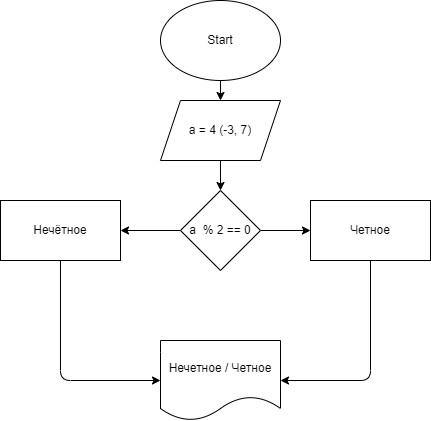

The diagram above was exported from draw.io. Its source (the exported page's mxGraphModel, read from the mxfile embedded in the PNG):
<mxGraphModel dx="747" dy="290" grid="1" gridSize="10" guides="1" tooltips="1" connect="1" arrows="1" fold="1" page="1" pageScale="1" pageWidth="850" pageHeight="1100" math="0" shadow="0">
  <root>
    <mxCell id="0" />
    <mxCell id="1" parent="0" />
    <mxCell id="6" value="" style="edgeStyle=none;html=1;" parent="1" source="2" target="5" edge="1">
      <mxGeometry relative="1" as="geometry" />
    </mxCell>
    <mxCell id="2" value="Start" style="ellipse;whiteSpace=wrap;html=1;" parent="1" vertex="1">
      <mxGeometry x="240" y="40" width="120" height="80" as="geometry" />
    </mxCell>
    <mxCell id="8" value="" style="edgeStyle=none;html=1;" parent="1" source="5" target="7" edge="1">
      <mxGeometry relative="1" as="geometry" />
    </mxCell>
    <mxCell id="5" value="a = 4 (-3, 7)" style="shape=parallelogram;perimeter=parallelogramPerimeter;whiteSpace=wrap;html=1;fixedSize=1;" parent="1" vertex="1">
      <mxGeometry x="240" y="140" width="120" height="60" as="geometry" />
    </mxCell>
    <mxCell id="10" value="" style="edgeStyle=none;html=1;" parent="1" source="7" target="9" edge="1">
      <mxGeometry relative="1" as="geometry" />
    </mxCell>
    <mxCell id="12" value="" style="edgeStyle=none;html=1;" parent="1" source="7" target="11" edge="1">
      <mxGeometry relative="1" as="geometry" />
    </mxCell>
    <mxCell id="7" value="a&amp;nbsp; % 2 == 0" style="rhombus;whiteSpace=wrap;html=1;" parent="1" vertex="1">
      <mxGeometry x="260" y="230" width="80" height="80" as="geometry" />
    </mxCell>
    <mxCell id="15" style="edgeStyle=none;html=1;entryX=1;entryY=0.5;entryDx=0;entryDy=0;" parent="1" source="9" target="13" edge="1">
      <mxGeometry relative="1" as="geometry">
        <Array as="points">
          <mxPoint x="450" y="420" />
        </Array>
      </mxGeometry>
    </mxCell>
    <mxCell id="9" value="Четное" style="whiteSpace=wrap;html=1;" parent="1" vertex="1">
      <mxGeometry x="390" y="240" width="120" height="60" as="geometry" />
    </mxCell>
    <mxCell id="14" value="" style="edgeStyle=none;html=1;entryX=0;entryY=0.5;entryDx=0;entryDy=0;" parent="1" source="11" target="13" edge="1">
      <mxGeometry relative="1" as="geometry">
        <Array as="points">
          <mxPoint x="140" y="420" />
        </Array>
      </mxGeometry>
    </mxCell>
    <mxCell id="11" value="Нечётное" style="whiteSpace=wrap;html=1;" parent="1" vertex="1">
      <mxGeometry x="80" y="240" width="120" height="60" as="geometry" />
    </mxCell>
    <mxCell id="13" value="Нечетное / Четное" style="shape=document;whiteSpace=wrap;html=1;boundedLbl=1;" parent="1" vertex="1">
      <mxGeometry x="240" y="380" width="120" height="80" as="geometry" />
    </mxCell>
  </root>
</mxGraphModel>